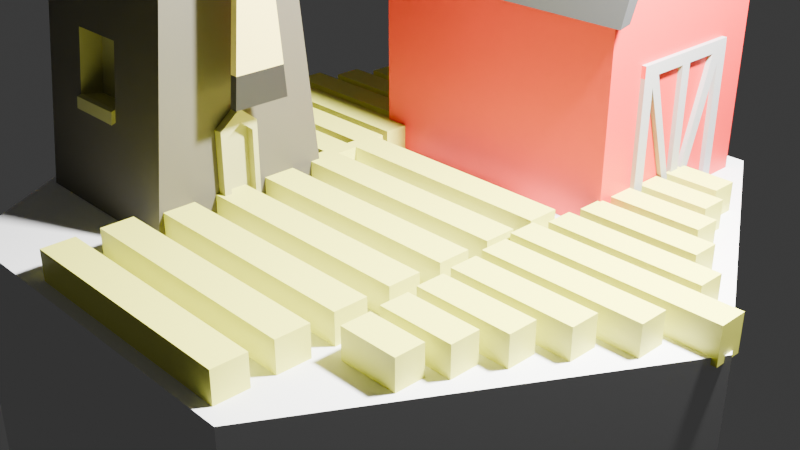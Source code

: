# Source: farm.blend  (saved by Blender 4.0.36; exported with 4.5.12 LTS)
import bpy
from mathutils import Matrix  # noqa: F401  (used for matrix-valued properties, if any)

bpy.ops.wm.read_factory_settings(use_empty=True)
scene = bpy.context.scene
scene.name = 'Scene'

# ---- collections
col_collection = bpy.data.collections.new('Collection'); scene.collection.children.link(col_collection)
col_weeds = bpy.data.collections.new('weeds'); scene.collection.children.link(col_weeds)

# ---- materials (node trees are filled in below, after node groups)
mat_material = bpy.data.materials.new('Material')
mat_material.alpha_threshold = 0.0
mat_material.use_transparent_shadow = False
mat_material.roughness = 0.5
mat_material.line_color = (0.0, 0.0, 0.0, 1.0)
mat_material_010 = bpy.data.materials.new('Material.010')
mat_material_010.use_transparent_shadow = False
mat_material_007 = bpy.data.materials.new('Material.007')
mat_material_007.use_transparent_shadow = False
mat_material_009 = bpy.data.materials.new('Material.009')
mat_material_009.use_transparent_shadow = False
mat_material_008 = bpy.data.materials.new('Material.008')
mat_material_008.use_transparent_shadow = False
mat_material_004 = bpy.data.materials.new('Material.004')
mat_material_004.use_transparent_shadow = False
mat_material_005 = bpy.data.materials.new('Material.005')
mat_material_005.use_transparent_shadow = False
mat_material_006 = bpy.data.materials.new('Material.006')
mat_material_006.use_transparent_shadow = False
mat_material_001 = bpy.data.materials.new('Material.001')
mat_material_001.use_transparent_shadow = False

# ---- material node trees
mat_material.use_nodes = True; mat_material.node_tree.nodes.clear()
_N = mat_material.node_tree.nodes; _L = mat_material.node_tree.links
n0 = _N.new('ShaderNodeOutputMaterial'); n0.name = 'Material Output'; n0.location = (300, 300)
n1 = _N.new('ShaderNodeBsdfPrincipled'); n1.name = 'Principled BSDF'; n1.location = (10, 300)
n1.inputs[0].default_value = (0.1106, 0.1019, 0.07364, 1.0)
n1.inputs[3].default_value = 1.45
_L.new(n1.outputs[0], n0.inputs[0])
n0.is_active_output = True
mat_material_010.use_nodes = True; mat_material_010.node_tree.nodes.clear()
_N = mat_material_010.node_tree.nodes; _L = mat_material_010.node_tree.links
n0 = _N.new('ShaderNodeBsdfPrincipled'); n0.name = 'Principled BSDF'; n0.location = (10, 300)
n0.inputs[0].default_value = (0.4562, 0.4443, 0.1675, 1.0)
n0.inputs[3].default_value = 1.45
n1 = _N.new('ShaderNodeOutputMaterial'); n1.name = 'Material Output'; n1.location = (300, 300)
_L.new(n0.outputs[0], n1.inputs[0])
n1.is_active_output = True
mat_material_007.use_nodes = True; mat_material_007.node_tree.nodes.clear()
_N = mat_material_007.node_tree.nodes; _L = mat_material_007.node_tree.links
n0 = _N.new('ShaderNodeBsdfPrincipled'); n0.name = 'Principled BSDF'; n0.location = (10, 300)
n0.inputs[0].default_value = (0.8001, 0.6956, 0.2458, 1.0)
n0.inputs[3].default_value = 1.45
n1 = _N.new('ShaderNodeOutputMaterial'); n1.name = 'Material Output'; n1.location = (300, 300)
_L.new(n0.outputs[0], n1.inputs[0])
n1.is_active_output = True
mat_material_009.use_nodes = True; mat_material_009.node_tree.nodes.clear()
_N = mat_material_009.node_tree.nodes; _L = mat_material_009.node_tree.links
n0 = _N.new('ShaderNodeBsdfPrincipled'); n0.name = 'Principled BSDF'; n0.location = (10, 300)
n0.inputs[0].default_value = (0.01843, 0.01843, 0.01843, 1.0)
n0.inputs[3].default_value = 1.45
n1 = _N.new('ShaderNodeOutputMaterial'); n1.name = 'Material Output'; n1.location = (300, 300)
_L.new(n0.outputs[0], n1.inputs[0])
n1.is_active_output = True
mat_material_008.use_nodes = True; mat_material_008.node_tree.nodes.clear()
_N = mat_material_008.node_tree.nodes; _L = mat_material_008.node_tree.links
n0 = _N.new('ShaderNodeBsdfPrincipled'); n0.name = 'Principled BSDF'; n0.location = (10, 300)
n0.inputs[0].default_value = (0.2606, 0.2498, 0.1721, 1.0)
n0.inputs[3].default_value = 1.45
n1 = _N.new('ShaderNodeOutputMaterial'); n1.name = 'Material Output'; n1.location = (300, 300)
_L.new(n0.outputs[0], n1.inputs[0])
n1.is_active_output = True
mat_material_004.use_nodes = True; mat_material_004.node_tree.nodes.clear()
_N = mat_material_004.node_tree.nodes; _L = mat_material_004.node_tree.links
n0 = _N.new('ShaderNodeBsdfPrincipled'); n0.name = 'Principled BSDF'; n0.location = (10, 300)
n0.inputs[0].default_value = (0.8002, 0.03597, 0.0347, 1.0)
n0.inputs[3].default_value = 1.45
n1 = _N.new('ShaderNodeOutputMaterial'); n1.name = 'Material Output'; n1.location = (300, 300)
_L.new(n0.outputs[0], n1.inputs[0])
n1.is_active_output = True
mat_material_005.use_nodes = True; mat_material_005.node_tree.nodes.clear()
_N = mat_material_005.node_tree.nodes; _L = mat_material_005.node_tree.links
n0 = _N.new('ShaderNodeBsdfPrincipled'); n0.name = 'Principled BSDF'; n0.location = (10, 300)
n0.inputs[0].default_value = (0.4, 0.4, 0.4, 1.0)
n0.inputs[3].default_value = 1.45
n1 = _N.new('ShaderNodeOutputMaterial'); n1.name = 'Material Output'; n1.location = (300, 300)
_L.new(n0.outputs[0], n1.inputs[0])
n1.is_active_output = True
mat_material_006.use_nodes = True; mat_material_006.node_tree.nodes.clear()
_N = mat_material_006.node_tree.nodes; _L = mat_material_006.node_tree.links
n0 = _N.new('ShaderNodeBsdfPrincipled'); n0.name = 'Principled BSDF'; n0.location = (10, 300)
n0.inputs[0].default_value = (0.06192, 0.06192, 0.06192, 1.0)
n0.inputs[3].default_value = 1.45
n1 = _N.new('ShaderNodeOutputMaterial'); n1.name = 'Material Output'; n1.location = (300, 300)
_L.new(n0.outputs[0], n1.inputs[0])
n1.is_active_output = True
mat_material_001.use_nodes = True; mat_material_001.node_tree.nodes.clear()
_N = mat_material_001.node_tree.nodes; _L = mat_material_001.node_tree.links
n0 = _N.new('ShaderNodeBsdfPrincipled'); n0.name = 'Principled BSDF'; n0.location = (10, 300)
n0.inputs[0].default_value = (0.7914, 0.7991, 0.1329, 1.0)
n0.inputs[3].default_value = 1.45
n1 = _N.new('ShaderNodeOutputMaterial'); n1.name = 'Material Output'; n1.location = (300, 300)
_L.new(n0.outputs[0], n1.inputs[0])
n1.is_active_output = True

# ---- world
world_world = bpy.data.worlds.new('World'); scene.world = world_world
world_world.use_nodes = True; world_world.node_tree.nodes.clear()
_N = world_world.node_tree.nodes; _L = world_world.node_tree.links
n0 = _N.new('ShaderNodeOutputWorld'); n0.name = 'World Output'; n0.location = (300, 300)
n1 = _N.new('ShaderNodeBackground'); n1.name = 'Background'; n1.location = (10, 300)
n1.inputs[0].default_value = (0.05088, 0.05088, 0.05088, 1.0)
_L.new(n1.outputs[0], n0.inputs[0])
n0.is_active_output = True
world_world.color = (0.05088, 0.05088, 0.05088)
world_world.use_sun_shadow = False
world_world.sun_shadow_jitter_overblur = 0.0

# ---- cameras
cam_camera = bpy.data.cameras.new('Camera')
cam_camera.clip_end = 100.0
cam_camera.ortho_scale = 7.314

# ---- lights
light_light = bpy.data.lights.new('Light', 'POINT')
light_light.transmission_factor = 0.0
light_light.use_soft_falloff = False
light_light.energy = 1000.0
light_light.shadow_soft_size = 0.1
light_light.shadow_maximum_resolution = 0.006
light_light.use_absolute_resolution = True

# ---- meshes
me_cube = bpy.data.meshes.new('Cube')
me_cube.from_pydata([(1.0, 0.7098, 1.742), (1.0, 1.0, -0.9888), (1.0, -0.7098, 1.742), (1.0, -1.0, -0.9888), (-1.0, 0.7098, 1.742), (-1.0, 1.0, -0.9888), (-1.0, -0.7098, 1.742), (-1.0, -1.0, -0.9888), (1.0, -0.9605, 1.742), (-1.0, -0.9605, 1.742), (1.0, 0.9605, 1.742), (-1.0, 0.9605, 1.742), (1.0, 0.0, 2.86), (-1.0, 0.0, 2.86), (-1.0, 0.3682, 1.013), (-1.0, -0.246, 1.013), (-1.0, -0.246, 0.2757), (-1.0, 0.3703, 0.2757), (-1.0, 0.3703, 1.0), (-1.0, 0.3703, 1.018), (-0.8894, 0.3703, 1.018), (-0.8894, -0.246, 1.013), (-0.8894, -0.246, 0.2757), (-0.8894, 0.3703, 0.2757), (-1.061, 0.3703, 0.2757), (-1.061, -0.246, 0.2757), (-1.0, 1.0, -0.9888), (-1.0, -1.0, -0.9888), (-1.0, -0.7098, 1.742), (-1.0, -0.246, 1.013), (-1.0, -0.246, 0.2757), (-1.0, 0.3703, 0.2757), (-1.0, -0.246, 0.1044), (-1.0, 0.3586, 0.1047), (-1.061, -0.246, 0.1044), (-1.061, 0.3586, 0.1047), (-0.4023, -0.8068, 0.829), (0.2435, -0.8068, 0.829), (0.2435, -0.8769, 0.17), (-0.4023, -0.8776, 0.1631), (-0.4064, -0.8784, 0.1551), (0.2435, -0.8904, 0.04285), (-0.4064, -0.8904, 0.04285), (0.4653, 0.8229, 0.6781), (-0.2921, 0.8229, 0.6781), (-0.2921, 0.905, -0.0944), (0.4653, 0.905, -0.0944), (-0.2921, 0.9171, -0.2092), (0.4635, 0.9171, -0.2092), (1.0, -0.2828, -0.9888), (1.0, 0.1382, -0.9888), (1.0, -0.2828, 0.021), (1.0, -0.05422, 0.2012), (1.0, 0.1382, 0.04949), (1.0, -0.2069, -0.9888), (1.0, 0.08142, -0.9888), (1.0, -0.2069, -0.05804), (1.0, -0.05241, 0.06375), (1.0, 0.08142, -0.04175), (1.095, 0.08142, -0.9888), (1.095, 0.1382, -0.9888), (1.095, -0.2828, -0.9888), (1.095, -0.2828, 0.021), (1.095, -0.05422, 0.2012), (1.095, 0.1382, 0.04949), (1.095, -0.2069, -0.9888), (1.095, -0.2069, -0.05804), (1.095, -0.05241, 0.06375), (1.095, 0.08142, -0.04175), (-0.4023, -0.5698, 0.7821), (0.2435, -0.5698, 0.7821), (0.2435, -0.6399, 0.1231), (-0.4023, -0.6406, 0.1161), (-0.4023, -0.921, 0.1478), (0.2435, -0.9203, 0.1547), (-0.4064, -0.9218, 0.1398), (0.2435, -0.9338, 0.02753), (-0.4064, -0.9338, 0.02753), (0.4653, 0.7322, 0.6601), (-0.2921, 0.7322, 0.6601), (-0.2921, 0.8143, -0.1124), (0.4653, 0.8143, -0.1124), (-0.2921, 0.9461, -0.08626), (0.4653, 0.9461, -0.08626), (-0.2921, 0.9583, -0.201), (0.4635, 0.9583, -0.201)], [], [(0, 4, 11, 10), (3, 2, 37, 38, 41, 42, 40, 7), (6, 15, 29, 28), (5, 1, 50, 55, 54, 49, 3, 7), (1, 0, 2, 3, 49, 51, 52, 53, 50), (5, 4, 44, 45, 47, 48, 46, 1), (11, 9, 13), (6, 2, 8, 9), (4, 6, 9, 11), (2, 0, 10, 8), (9, 8, 12, 13), (10, 11, 13, 12), (8, 10, 12), (21, 20, 23, 22), (5, 17, 19, 15, 6, 4), (17, 16, 22, 23), (15, 19, 20, 21), (19, 17, 23, 20), (16, 15, 21, 22), (27, 28, 29, 30, 32, 33, 31, 26), (5, 7, 27, 26), (33, 32, 34, 35), (16, 17, 31, 30), (7, 6, 28, 27), (17, 5, 26, 31), (15, 16, 30, 29), (24, 35, 34, 25), (30, 31, 24, 25), (31, 33, 35, 24), (32, 30, 25, 34), (60, 64, 63, 62, 61, 65, 66, 67, 68, 59), (7, 40, 39, 36, 37, 2, 6), (36, 39, 72, 69), (39, 40, 75, 73), (1, 46, 43, 44, 4, 0), (43, 46, 81, 78), (48, 47, 84, 85), (50, 53, 64, 60), (55, 58, 57, 56, 54), (51, 49, 61, 62), (56, 57, 67, 66), (49, 54, 65, 61), (52, 51, 62, 63), (57, 58, 68, 67), (53, 52, 63, 64), (58, 55, 59, 68), (55, 50, 60, 59), (54, 56, 66, 65), (69, 72, 71, 70), (37, 36, 69, 70), (39, 38, 71, 72), (38, 37, 70, 71), (75, 77, 76, 74, 73), (40, 42, 77, 75), (41, 38, 74, 76), (38, 39, 73, 74), (42, 41, 76, 77), (78, 81, 80, 79), (45, 44, 79, 80), (46, 45, 80, 81), (44, 43, 78, 79), (83, 85, 84, 82), (46, 48, 85, 83), (47, 45, 82, 84), (45, 46, 83, 82)])
me_cube.polygons.foreach_set('material_index', [0, 0, 0, 0, 0, 0, 1, 0, 0, 0, 1, 1, 1, 1, 0, 1, 1, 1, 1, 0, 0, 1, 1, 0, 0, 0, 1, 1, 1, 1, 1, 0, 1, 1, 0, 0, 1, 1, 1, 1, 1, 1, 1, 1, 1, 1, 1, 0, 1, 1, 1, 1, 1, 0, 1, 1, 1, 1, 1, 1, 1, 1, 1, 1, 1])
_uv = me_cube.uv_layers.new(name='UVMap')
_uv.uv.foreach_set('vector', [0.625, 0.5, 0.625, 0.25, 0.625, 0.25, 0.625, 0.5, 0.375, 0.75, 0.625, 0.75, 0.5414, 0.8446, 0.4811, 0.8446, 0.4694, 0.8446, 0.4694, 0.9258, 0.4797, 0.9258, 0.375, 1.0, 0.625, 0.0, 0.5583, 0.08514, 0.5583, 0.08514, 0.625, 0.0, 0.125, 0.5, 0.375, 0.5, 0.375, 0.6077, 0.375, 0.6148, 0.375, 0.6509, 0.375, 0.6604, 0.375, 0.75, 0.125, 0.75, 0.375, 0.5, 0.625, 0.5, 0.625, 0.75, 0.375, 0.75, 0.375, 0.6604, 0.4674, 0.6644, 0.4839, 0.6328, 0.4701, 0.6057, 0.375, 0.6077, 0.375, 0.25, 0.625, 0.25, 0.5276, 0.3385, 0.4569, 0.3385, 0.4464, 0.3385, 0.4464, 0.4329, 0.4569, 0.4332, 0.375, 0.5, 0.625, 0.25, 0.625, 0.0, 0.625, 0.25, 0.625, 1.0, 0.625, 0.75, 0.625, 0.75, 0.625, 1.0, 0.625, 0.25, 0.625, 0.0, 0.625, 0.0, 0.625, 0.25, 0.625, 0.75, 0.625, 0.5, 0.625, 0.5, 0.625, 0.75, 0.625, 1.0, 0.625, 0.75, 0.625, 0.75, 0.625, 1.0, 0.625, 0.5, 0.625, 0.25, 0.625, 0.25, 0.625, 0.5, 0.625, 0.75, 0.625, 0.5, 0.625, 0.75, 0.5583, 0.08514, 0.5587, 0.1835, 0.4908, 0.1785, 0.4908, 0.08942, 0.375, 0.25, 0.4908, 0.1785, 0.5587, 0.1835, 0.5583, 0.08514, 0.625, 0.0, 0.625, 0.25, 0.4908, 0.1785, 0.4908, 0.08942, 0.4908, 0.08942, 0.4908, 0.1785, 0.5583, 0.08514, 0.5587, 0.1835, 0.5587, 0.1835, 0.5583, 0.08514, 0.5587, 0.1835, 0.4908, 0.1785, 0.4908, 0.1785, 0.5587, 0.1835, 0.4908, 0.08942, 0.5583, 0.08514, 0.5583, 0.08514, 0.4908, 0.08942, 0.375, 0.0, 0.625, 0.0, 0.5583, 0.08514, 0.4908, 0.08942, 0.4751, 0.08916, 0.4751, 0.1752, 0.4908, 0.1785, 0.375, 0.25, 0.125, 0.5, 0.125, 0.75, 0.125, 0.75, 0.125, 0.5, 0.4751, 0.1752, 0.4751, 0.08916, 0.4751, 0.08916, 0.4751, 0.1752, 0.4908, 0.08942, 0.4908, 0.1785, 0.4908, 0.1785, 0.4908, 0.08942, 0.375, 1.0, 0.625, 1.0, 0.625, 1.0, 0.375, 1.0, 0.4908, 0.1785, 0.375, 0.25, 0.375, 0.25, 0.4908, 0.1785, 0.5583, 0.08514, 0.4908, 0.08942, 0.4908, 0.08942, 0.5583, 0.08514, 0.4908, 0.1785, 0.4751, 0.1752, 0.4751, 0.08916, 0.4908, 0.08942, 0.4908, 0.08942, 0.4908, 0.1785, 0.4908, 0.1785, 0.4908, 0.08942, 0.4908, 0.1785, 0.4751, 0.1752, 0.4751, 0.1752, 0.4908, 0.1785, 0.4751, 0.08916, 0.4908, 0.08942, 0.4908, 0.08942, 0.4751, 0.08916, 0.375, 0.6077, 0.4701, 0.6057, 0.4839, 0.6328, 0.4674, 0.6644, 0.375, 0.6604, 0.375, 0.6509, 0.4602, 0.6536, 0.4714, 0.6323, 0.4617, 0.6137, 0.375, 0.6148, 0.375, 1.0, 0.4797, 0.9258, 0.4805, 0.9253, 0.5414, 0.9253, 0.5414, 0.8446, 0.625, 0.75, 0.625, 1.0, 0.5414, 0.9253, 0.4805, 0.9253, 0.4805, 0.9253, 0.5414, 0.9253, 0.4805, 0.9253, 0.4797, 0.9258, 0.4797, 0.9258, 0.4805, 0.9253, 0.375, 0.5, 0.4569, 0.4332, 0.5276, 0.4332, 0.5276, 0.3385, 0.625, 0.25, 0.625, 0.5, 0.5276, 0.4332, 0.4569, 0.4332, 0.4569, 0.4332, 0.5276, 0.4332, 0.4464, 0.4329, 0.4464, 0.3385, 0.4464, 0.3385, 0.4464, 0.4329, 0.375, 0.6077, 0.4701, 0.6057, 0.4701, 0.6057, 0.375, 0.6077, 0.375, 0.6148, 0.4617, 0.6137, 0.4714, 0.6323, 0.4602, 0.6536, 0.375, 0.6509, 0.4674, 0.6644, 0.375, 0.6604, 0.375, 0.6604, 0.4674, 0.6644, 0.4602, 0.6536, 0.4714, 0.6323, 0.4714, 0.6323, 0.4602, 0.6536, 0.375, 0.6604, 0.375, 0.6509, 0.375, 0.6509, 0.375, 0.6604, 0.4839, 0.6328, 0.4674, 0.6644, 0.4674, 0.6644, 0.4839, 0.6328, 0.4714, 0.6323, 0.4617, 0.6137, 0.4617, 0.6137, 0.4714, 0.6323, 0.4701, 0.6057, 0.4839, 0.6328, 0.4839, 0.6328, 0.4701, 0.6057, 0.4617, 0.6137, 0.375, 0.6148, 0.375, 0.6148, 0.4617, 0.6137, 0.375, 0.6148, 0.375, 0.6077, 0.375, 0.6077, 0.375, 0.6148, 0.375, 0.6509, 0.4602, 0.6536, 0.4602, 0.6536, 0.375, 0.6509, 0.5414, 0.9253, 0.4805, 0.9253, 0.4811, 0.8446, 0.5414, 0.8446, 0.5414, 0.8446, 0.5414, 0.9253, 0.5414, 0.9253, 0.5414, 0.8446, 0.4805, 0.9253, 0.4811, 0.8446, 0.4811, 0.8446, 0.4805, 0.9253, 0.4811, 0.8446, 0.5414, 0.8446, 0.5414, 0.8446, 0.4811, 0.8446, 0.4797, 0.9258, 0.4694, 0.9258, 0.4694, 0.8446, 0.4811, 0.8446, 0.4805, 0.9253, 0.4797, 0.9258, 0.4694, 0.9258, 0.4694, 0.9258, 0.4797, 0.9258, 0.4694, 0.8446, 0.4811, 0.8446, 0.4811, 0.8446, 0.4694, 0.8446, 0.4811, 0.8446, 0.4805, 0.9253, 0.4805, 0.9253, 0.4811, 0.8446, 0.4694, 0.9258, 0.4694, 0.8446, 0.4694, 0.8446, 0.4694, 0.9258, 0.5276, 0.4332, 0.4569, 0.4332, 0.4569, 0.3385, 0.5276, 0.3385, 0.4569, 0.3385, 0.5276, 0.3385, 0.5276, 0.3385, 0.4569, 0.3385, 0.4569, 0.4332, 0.4569, 0.3385, 0.4569, 0.3385, 0.4569, 0.4332, 0.5276, 0.3385, 0.5276, 0.4332, 0.5276, 0.4332, 0.5276, 0.3385, 0.4569, 0.4332, 0.4464, 0.4329, 0.4464, 0.3385, 0.4569, 0.3385, 0.4569, 0.4332, 0.4464, 0.4329, 0.4464, 0.4329, 0.4569, 0.4332, 0.4464, 0.3385, 0.4569, 0.3385, 0.4569, 0.3385, 0.4464, 0.3385, 0.4569, 0.3385, 0.4569, 0.4332, 0.4569, 0.4332, 0.4569, 0.3385])
me_cube.materials.append(mat_material)
me_cube.materials.append(mat_material_010)
me_cube.use_mirror_vertex_groups = False
me_cube.update()
me_cube_001 = bpy.data.meshes.new('Cube.001')
me_cube_001.from_pydata([(1.163, -0.1748, -1.0), (1.163, -0.3501, 1.0), (1.163, 0.1748, -1.0), (1.163, 0.3501, 1.0), (1.263, -0.1748, -1.0), (1.263, -0.3501, 1.0), (1.263, 0.1748, -1.0), (1.263, 0.3501, 1.0), (1.163, -0.3166, 0.618), (1.163, 0.3166, 0.618), (1.263, 0.3166, 0.618), (1.263, -0.3166, 0.618)], [], [(8, 1, 3, 9), (9, 3, 7, 10), (10, 7, 5, 11), (11, 5, 1, 8), (2, 6, 4, 0), (7, 3, 1, 5), (4, 11, 8, 0), (6, 10, 11, 4), (2, 9, 10, 6), (0, 8, 9, 2)])
me_cube_001.polygons.foreach_set('material_index', [1, 1, 1, 1, 0, 1, 0, 0, 0, 0])
_uv = me_cube_001.uv_layers.new(name='UVMap')
_uv.uv.foreach_set('vector', [0.5772, 0.0, 0.625, 0.0, 0.625, 0.25, 0.5772, 0.25, 0.5772, 0.25, 0.625, 0.25, 0.625, 0.5, 0.5772, 0.5, 0.5772, 0.5, 0.625, 0.5, 0.625, 0.75, 0.5772, 0.75, 0.5772, 0.75, 0.625, 0.75, 0.625, 1.0, 0.5772, 1.0, 0.125, 0.5, 0.375, 0.5, 0.375, 0.75, 0.125, 0.75, 0.625, 0.5, 0.875, 0.5, 0.875, 0.75, 0.625, 0.75, 0.375, 0.75, 0.5772, 0.75, 0.5772, 1.0, 0.375, 1.0, 0.375, 0.5, 0.5772, 0.5, 0.5772, 0.75, 0.375, 0.75, 0.375, 0.25, 0.5772, 0.25, 0.5772, 0.5, 0.375, 0.5, 0.375, 0.0, 0.5772, 0.0, 0.5772, 0.25, 0.375, 0.25])
me_cube_001.materials.append(mat_material_007)
me_cube_001.materials.append(mat_material_009)
me_cube_001.update()
me_cylinder = bpy.data.meshes.new('Cylinder')
me_cylinder.from_pydata([(0.0, 1.0, -1.0), (0.0, 1.0, 1.0), (0.866, 0.5, -1.0), (0.866, 0.5, 1.0), (0.866, -0.5, -1.0), (0.866, -0.5, 1.0), (0.0, -1.0, -1.0), (0.0, -1.0, 1.0), (-0.866, -0.5, -1.0), (-0.866, -0.5, 1.0), (-0.866, 0.5, -1.0), (-0.866, 0.5, 1.0)], [], [(0, 1, 3, 2), (2, 3, 5, 4), (4, 5, 7, 6), (6, 7, 9, 8), (3, 1, 11, 9, 7, 5), (8, 9, 11, 10), (10, 11, 1, 0), (0, 2, 4, 6, 8, 10)])
_uv = me_cylinder.uv_layers.new(name='UVMap')
_uv.uv.foreach_set('vector', [1.0, 0.5, 1.0, 1.0, 0.8333, 1.0, 0.8333, 0.5, 0.8333, 0.5, 0.8333, 1.0, 0.6667, 1.0, 0.6667, 0.5, 0.6667, 0.5, 0.6667, 1.0, 0.5, 1.0, 0.5, 0.5, 0.5, 0.5, 0.5, 1.0, 0.3333, 1.0, 0.3333, 0.5, 0.4578, 0.37, 0.25, 0.49, 0.04215, 0.37, 0.04215, 0.13, 0.25, 0.01, 0.4578, 0.13, 0.3333, 0.5, 0.3333, 1.0, 0.1667, 1.0, 0.1667, 0.5, 0.1667, 0.5, 0.1667, 1.0, -8.941e-08, 1.0, -8.941e-08, 0.5, 0.75, 0.49, 0.9578, 0.37, 0.9578, 0.13, 0.75, 0.01, 0.5422, 0.13, 0.5422, 0.37])
me_cylinder.materials.append(mat_material_008)
me_cylinder.update()
me_cube_004 = bpy.data.meshes.new('Cube.004')
me_cube_004.from_pydata([(-1.0, -0.7625, -1.0), (-1.0, -0.7625, 0.412), (-1.0, 0.7625, -1.0), (-1.0, 0.7625, 0.412), (1.0, -0.7625, -1.0), (1.0, -0.7625, 0.412), (1.0, 0.7625, -1.0), (1.0, 0.7625, 0.412), (-1.0, -0.6225, 0.7307), (-1.0, 0.6225, 0.7307), (1.0, 0.6225, 0.7307), (1.0, -0.6225, 0.7307), (-1.0, -0.3136, 0.9973), (-1.0, 0.3136, 0.9973), (1.0, 0.3136, 0.9973), (1.0, -0.3136, 0.9973), (-1.0, 0.0, 1.115), (1.0, 0.0, 1.115), (-1.0, 0.8541, 0.3934), (1.0, 0.8541, 0.3934), (-1.0, 0.7141, 0.7709), (1.0, 0.7141, 0.7709), (-1.0, 0.6879, 0.8064), (1.0, 0.6879, 0.8064), (-1.0, 0.379, 1.073), (1.0, 0.379, 1.073), (-1.0, 0.3489, 1.091), (1.0, 0.3489, 1.091), (1.0, 0.03521, 1.209), (-1.0, 0.03521, 1.209), (1.0, -0.3489, 1.091), (-1.0, -0.3489, 1.091), (-1.0, -0.03521, 1.209), (1.0, -0.03521, 1.209), (1.0, -0.6879, 0.8064), (-1.0, -0.6879, 0.8064), (1.0, -0.379, 1.073), (-1.0, -0.379, 1.073), (1.0, -0.7625, 0.412), (-1.0, -0.7625, 0.412), (1.0, -0.6225, 0.7307), (-1.0, -0.6225, 0.7307), (1.0, -0.8541, 0.3934), (-1.0, -0.8541, 0.3934), (1.0, -0.7141, 0.7709), (-1.0, -0.7141, 0.7709), (-1.1, 0.7625, 0.412), (-1.1, 0.6225, 0.7307), (-1.1, -0.6225, 0.7307), (-1.1, -0.3136, 0.9973), (-1.1, 0.3136, 0.9973), (-1.1, 0.0, 1.115), (-1.1, 0.8541, 0.3934), (-1.1, 0.7141, 0.7709), (-1.1, 0.379, 1.073), (-1.1, 0.6879, 0.8064), (-1.1, 0.03521, 1.209), (-1.1, 0.3489, 1.091), (-1.1, -0.3489, 1.091), (-1.1, -0.03521, 1.209), (-1.1, -0.6879, 0.8064), (-1.1, -0.379, 1.073), (-1.1, -0.7625, 0.412), (-1.1, -0.6225, 0.7307), (-1.1, -0.8541, 0.3934), (-1.1, -0.7141, 0.7709), (1.0, 0.6225, 0.7307), (1.0, 0.7625, 0.412), (1.0, -0.3136, 0.9973), (-1.0, -0.3136, 0.9973), (1.0, 0.3136, 0.9973), (1.0, -0.6225, 0.7307), (1.0, 0.0, 1.115), (1.0, 0.7141, 0.7709), (1.0, 0.8541, 0.3934), (1.0, 0.6879, 0.8064), (1.0, 0.379, 1.073), (1.0, 0.03521, 1.209), (1.0, 0.3489, 1.091), (1.0, -0.3489, 1.091), (-1.0, -0.3489, 1.091), (1.0, -0.03521, 1.209), (1.0, -0.379, 1.073), (1.0, -0.6879, 0.8064), (1.0, -0.6225, 0.7307), (1.0, -0.7625, 0.412), (1.0, -0.7141, 0.7709), (1.0, -0.8541, 0.3934), (1.1, 0.6225, 0.7307), (1.1, 0.7625, 0.412), (1.1, 0.3136, 0.9973), (1.1, -0.3136, 0.9973), (1.1, -0.6225, 0.7307), (1.1, 0.0, 1.115), (1.1, 0.7141, 0.7709), (1.1, 0.8541, 0.3934), (1.1, 0.6879, 0.8064), (1.1, 0.379, 1.073), (1.1, 0.03521, 1.209), (1.1, 0.3489, 1.091), (1.1, -0.3489, 1.091), (1.1, -0.03521, 1.209), (1.1, -0.379, 1.073), (1.1, -0.6879, 0.8064), (1.1, -0.6225, 0.7307), (1.1, -0.7625, 0.412), (1.1, -0.7141, 0.7709), (1.1, -0.8541, 0.3934), (-1.0, 0.4703, 0.06491), (-1.0, -0.4481, 0.06491), (-1.0, -0.4481, -0.01998), (-1.0, 0.4743, -0.01998), (-1.0, -0.4481, -1.0), (-1.0, -0.3555, -1.0), (-1.0, 0.4743, -1.0), (-1.0, 0.3893, -1.0), (-1.0, 0.04971, -1.0), (-1.0, 0.04971, -0.01998), (-1.0, -0.03132, -1.0), (-1.0, -0.03132, -0.01998), (-1.0, -0.03132, -0.9327), (-1.0, -0.3014, -0.01998), (-1.0, -0.06991, -1.0), (-1.0, -0.3555, -0.09716), (-1.0, 0.3893, -0.0933), (-1.0, 0.09602, -1.0), (-1.0, 0.04971, -0.898), (-1.0, 0.3198, -0.01998), (-1.035, 0.4703, 0.06491), (-1.035, -0.4481, 0.06491), (-1.035, -0.4481, -0.01998), (-1.035, 0.3893, -0.01998), (-1.035, 0.4743, -0.01998), (-1.035, -0.3555, -1.0), (-1.035, -0.4481, -1.0), (-1.035, -0.3555, -0.01998), (-1.035, -0.3555, -0.09716), (-1.035, 0.4743, -1.0), (-1.035, 0.3893, -1.0), (-1.035, 0.3198, -0.01998), (-1.035, 0.3893, -0.0933), (-1.035, 0.09602, -1.0), (-1.035, 0.04971, -1.0), (-1.035, -0.03132, -0.01998), (-1.035, 0.04971, -0.01998), (-1.035, 0.04971, -0.898), (-1.035, -0.03132, -1.0), (-1.035, -0.3014, -0.01998), (-1.035, -0.03132, -0.9327), (-1.035, -0.06991, -1.0)], [(11, 44), (34, 40)], [(0, 1, 109, 110, 112), (2, 3, 7, 6), (6, 7, 5, 4), (4, 5, 1, 0), (2, 6, 4, 0, 112, 113, 122, 118, 116, 125, 115, 114), (33, 30, 79, 81), (11, 10, 14, 15), (5, 7, 10, 11), (3, 1, 8, 9), (8, 1, 39, 41), (13, 12, 16), (9, 8, 12, 13), (8, 11, 34, 35), (10, 9, 22, 23), (31, 37, 61, 58), (15, 17, 72, 68), (15, 14, 17), (19, 18, 20, 21), (9, 10, 21, 20), (7, 3, 18, 19), (24, 22, 55, 54), (23, 22, 24, 25), (19, 21, 73, 74), (39, 43, 64, 62), (13, 14, 25, 24), (27, 26, 29, 28), (16, 17, 28, 29), (14, 13, 26, 27), (31, 32, 59, 58), (31, 30, 33, 32), (17, 16, 32, 33), (23, 25, 76, 75), (27, 28, 77, 78), (35, 34, 36, 37), (16, 12, 49, 51), (42, 38, 85, 87), (15, 12, 37, 36), (40, 41, 45, 44), (11, 8, 41, 40), (1, 5, 38, 39), (5, 11, 40, 38), (43, 42, 44, 45), (15, 36, 82, 68), (39, 38, 42, 43), (20, 18, 52, 53), (9, 13, 50, 47), (22, 20, 21, 23), (32, 29, 56, 59), (26, 24, 25, 27), (8, 41, 63, 48), (29, 28, 33, 32), (30, 36, 37, 31), (12, 8, 48, 49), (35, 34, 44, 45), (18, 3, 46, 52), (30, 31, 80, 79), (33, 28, 77, 81), (40, 11, 71, 84), (27, 25, 76, 78), (51, 49, 58, 59), (46, 47, 53, 52), (47, 50, 54, 55), (50, 51, 56, 57), (49, 48, 60, 61), (63, 62, 64, 65), (47, 55, 53), (57, 50, 54), (56, 51, 59), (61, 49, 58), (65, 60, 48, 63), (22, 20, 53, 55), (29, 26, 57, 56), (3, 9, 47, 46), (35, 37, 61, 60), (45, 35, 60, 65), (41, 39, 62, 63), (24, 26, 57, 54), (13, 16, 51, 50), (43, 45, 65, 64), (87, 85, 105, 107), (78, 77, 98, 99), (68, 72, 93, 91), (71, 68, 91, 92), (69, 68, 79, 80), (86, 87, 107, 106), (70, 66, 88, 90), (84, 71, 92, 104), (75, 76, 97, 96), (83, 86, 106, 103), (81, 79, 100, 101), (7, 19, 74, 67), (36, 34, 83, 82), (17, 14, 70, 72), (34, 44, 86, 83), (12, 15, 68, 69), (38, 40, 84, 85), (23, 21, 73, 75), (44, 42, 87, 86), (14, 10, 66, 70), (31, 12, 69, 80), (10, 7, 67, 66), (11, 15, 68, 71), (79, 82, 102, 100), (88, 89, 95, 94), (93, 90, 99, 98), (90, 88, 96, 97), (91, 93, 101, 100), (92, 91, 102, 103), (105, 104, 106, 107), (88, 96, 94), (90, 99, 97), (98, 93, 101), (103, 106, 104, 92), (102, 91, 100), (72, 70, 90, 93), (82, 83, 103, 102), (75, 73, 94, 96), (74, 73, 94, 95), (78, 76, 97, 99), (67, 74, 95, 89), (66, 67, 89, 88), (81, 77, 98, 101), (85, 84, 104, 105), (128, 132, 131, 139, 144, 143, 147, 135, 130, 129), (3, 111, 108, 109, 1), (108, 111, 132, 128), (118, 122, 149, 146), (113, 123, 122), (114, 111, 3, 2), (123, 113, 133, 136), (127, 117, 144, 139), (121, 120, 148, 147), (120, 121, 119), (117, 126, 145, 144), (125, 124, 115), (127, 126, 117), (134, 130, 135, 136, 133), (138, 140, 131, 132, 137), (142, 145, 139, 131, 140, 141), (146, 148, 143, 144, 145, 142), (149, 136, 135, 147, 148, 146), (126, 127, 139, 145), (116, 118, 146, 142), (111, 114, 137, 132), (122, 123, 136, 149), (119, 121, 147, 143), (114, 115, 138, 137), (113, 112, 134, 133), (112, 110, 130, 134), (120, 119, 143, 148), (109, 108, 128, 129), (115, 124, 140, 138), (124, 125, 141, 140), (110, 109, 129, 130), (125, 116, 142, 141)])
me_cube_004.polygons.foreach_set('material_index', [0, 0, 0, 0, 0, 2, 0, 0, 0, 2, 0, 0, 2, 2, 2, 2, 0, 2, 2, 2, 2, 2, 2, 2, 2, 2, 2, 2, 2, 2, 2, 2, 2, 2, 2, 2, 2, 2, 2, 2, 2, 2, 2, 2, 2, 2, 2, 2, 2, 2, 2, 2, 2, 2, 2, 2, 2, 2, 2, 2, 2, 2, 2, 2, 2, 2, 2, 2, 2, 2, 2, 2, 2, 2, 2, 2, 2, 2, 2, 2, 2, 2, 2, 2, 2, 2, 2, 2, 2, 2, 2, 2, 2, 2, 2, 2, 2, 2, 2, 2, 2, 2, 2, 2, 2, 2, 2, 2, 2, 2, 2, 2, 2, 2, 2, 2, 2, 2, 2, 2, 2, 2, 2, 1, 0, 1, 0, 0, 0, 1, 0, 1, 0, 1, 0, 0, 1, 1, 1, 1, 1, 1, 0, 1, 1, 1, 0, 0, 1, 1, 1, 1, 0, 0, 0])
_uv = me_cube_004.uv_layers.new(name='UVMap')
_uv.uv.foreach_set('vector', [0.375, 0.0, 0.625, 0.0, 0.5236, 0.05154, 0.5085, 0.05154, 0.375, 0.05154, 0.375, 0.25, 0.625, 0.25, 0.625, 0.5, 0.375, 0.5, 0.375, 0.5, 0.625, 0.5, 0.625, 0.75, 0.375, 0.75, 0.375, 0.75, 0.625, 0.75, 0.625, 1.0, 0.375, 1.0, 0.125, 0.5, 0.375, 0.5, 0.375, 0.75, 0.125, 0.75, 0.125, 0.6985, 0.125, 0.6833, 0.125, 0.6365, 0.125, 0.6301, 0.125, 0.6169, 0.125, 0.6093, 0.125, 0.5612, 0.125, 0.5473, 0.625, 0.75, 0.625, 0.75, 0.625, 0.75, 0.625, 0.75, 0.625, 0.75, 0.625, 0.5, 0.625, 0.5, 0.625, 0.75, 0.625, 0.75, 0.625, 0.5, 0.625, 0.5, 0.625, 0.75, 0.625, 0.25, 0.625, 0.0, 0.625, 0.0, 0.625, 0.25, 0.625, 0.0, 0.625, 0.0, 0.625, 0.0, 0.625, 0.0, 0.625, 0.25, 0.625, 0.0, 0.625, 0.25, 0.625, 0.25, 0.625, 0.0, 0.625, 0.0, 0.625, 0.25, 0.625, 1.0, 0.625, 0.75, 0.625, 0.75, 0.625, 1.0, 0.625, 0.5, 0.625, 0.25, 0.625, 0.25, 0.625, 0.5, 0.625, 1.0, 0.625, 1.0, 0.625, 1.0, 0.625, 1.0, 0.625, 0.75, 0.625, 0.75, 0.625, 0.75, 0.625, 0.75, 0.625, 0.75, 0.625, 0.5, 0.625, 0.75, 0.625, 0.5, 0.625, 0.25, 0.625, 0.25, 0.625, 0.5, 0.625, 0.25, 0.625, 0.5, 0.625, 0.5, 0.625, 0.25, 0.625, 0.5, 0.625, 0.25, 0.625, 0.25, 0.625, 0.5, 0.625, 0.25, 0.625, 0.25, 0.625, 0.25, 0.625, 0.25, 0.625, 0.5, 0.625, 0.25, 0.625, 0.25, 0.625, 0.5, 0.625, 0.5, 0.625, 0.5, 0.625, 0.5, 0.625, 0.5, 0.625, 1.0, 0.625, 1.0, 0.625, 1.0, 0.625, 1.0, 0.625, 0.25, 0.625, 0.5, 0.625, 0.5, 0.625, 0.25, 0.625, 0.5, 0.625, 0.25, 0.625, 0.25, 0.625, 0.5, 0.625, 1.0, 0.625, 0.75, 0.625, 0.75, 0.625, 1.0, 0.625, 0.5, 0.625, 0.25, 0.625, 0.25, 0.625, 0.5, 0.625, 1.0, 0.625, 1.0, 0.625, 1.0, 0.625, 1.0, 0.625, 1.0, 0.625, 0.75, 0.625, 0.75, 0.625, 1.0, 0.625, 0.75, 0.625, 1.0, 0.625, 1.0, 0.625, 0.75, 0.625, 0.5, 0.625, 0.5, 0.625, 0.5, 0.625, 0.5, 0.625, 0.5, 0.625, 0.5, 0.625, 0.5, 0.625, 0.5, 0.625, 1.0, 0.625, 0.75, 0.625, 0.75, 0.625, 1.0, 0.625, 0.25, 0.625, 0.0, 0.625, 0.0, 0.625, 0.25, 0.625, 0.75, 0.625, 0.75, 0.625, 0.75, 0.625, 0.75, 0.625, 0.75, 0.625, 1.0, 0.625, 1.0, 0.625, 0.75, 0.625, 0.75, 0.625, 1.0, 0.625, 1.0, 0.625, 0.75, 0.625, 0.75, 0.625, 1.0, 0.625, 1.0, 0.625, 0.75, 0.625, 1.0, 0.625, 0.75, 0.625, 0.75, 0.625, 1.0, 0.625, 0.75, 0.625, 0.75, 0.625, 0.75, 0.625, 0.75, 0.625, 1.0, 0.625, 0.75, 0.625, 0.75, 0.625, 1.0, 0.625, 0.75, 0.625, 0.75, 0.625, 0.75, 0.625, 0.75, 0.625, 1.0, 0.625, 0.75, 0.625, 0.75, 0.625, 1.0, 0.625, 0.25, 0.625, 0.25, 0.625, 0.25, 0.625, 0.25, 0.625, 0.25, 0.625, 0.25, 0.625, 0.25, 0.625, 0.25, 0.625, 0.25, 0.625, 0.25, 0.625, 0.5, 0.625, 0.5, 0.625, 1.0, 0.625, 0.25, 0.625, 0.25, 0.625, 1.0, 0.625, 0.25, 0.625, 0.25, 0.625, 0.5, 0.625, 0.5, 0.625, 1.0, 0.625, 1.0, 0.625, 1.0, 0.625, 1.0, 0.625, 0.25, 0.625, 0.5, 0.625, 0.75, 0.625, 1.0, 0.625, 0.75, 0.625, 0.75, 0.625, 1.0, 0.625, 1.0, 0.625, 0.0, 0.625, 0.0, 0.625, 0.0, 0.625, 0.0, 0.625, 1.0, 0.625, 0.75, 0.625, 0.75, 0.625, 1.0, 0.625, 0.25, 0.625, 0.25, 0.625, 0.25, 0.625, 0.25, 0.625, 0.75, 0.625, 1.0, 0.625, 1.0, 0.625, 0.75, 0.625, 0.75, 0.625, 0.5, 0.625, 0.5, 0.625, 0.75, 0.625, 0.75, 0.625, 0.75, 0.625, 0.75, 0.625, 0.75, 0.625, 0.5, 0.625, 0.5, 0.625, 0.5, 0.625, 0.5, 0.625, 0.25, 0.625, 0.0, 0.625, 0.0, 0.625, 0.25, 0.625, 0.25, 0.625, 0.25, 0.625, 0.25, 0.625, 0.25, 0.625, 0.25, 0.625, 0.25, 0.625, 0.25, 0.625, 0.25, 0.625, 0.25, 0.625, 0.25, 0.625, 0.25, 0.625, 0.25, 0.625, 0.0, 0.625, 0.0, 0.625, 0.0, 0.625, 0.0, 0.625, 0.0, 0.625, 0.0, 0.625, 0.0, 0.625, 0.0, 0.625, 0.25, 0.625, 0.25, 0.625, 0.25, 0.625, 0.25, 0.625, 0.25, 0.625, 0.25, 0.625, 1.0, 0.625, 1.0, 0.625, 0.25, 0.625, 0.0, 0.625, 0.0, 0.625, 0.0, 0.625, 1.0, 0.625, 1.0, 0.625, 1.0, 0.625, 0.0, 0.625, 0.25, 0.625, 0.25, 0.625, 0.25, 0.625, 0.25, 0.625, 0.25, 0.625, 0.25, 0.625, 0.25, 0.625, 0.25, 0.625, 0.25, 0.625, 0.25, 0.625, 0.25, 0.625, 0.25, 0.625, 1.0, 0.625, 1.0, 0.625, 1.0, 0.625, 1.0, 0.625, 1.0, 0.625, 1.0, 0.625, 1.0, 0.625, 1.0, 0.625, 0.0, 0.625, 0.0, 0.625, 0.0, 0.625, 0.0, 0.625, 0.25, 0.625, 0.25, 0.625, 0.25, 0.625, 0.25, 0.625, 0.25, 0.625, 0.25, 0.625, 0.25, 0.625, 0.25, 0.625, 1.0, 0.625, 1.0, 0.625, 1.0, 0.625, 1.0, 0.625, 0.75, 0.625, 0.75, 0.625, 0.75, 0.625, 0.75, 0.625, 0.5, 0.625, 0.5, 0.625, 0.5, 0.625, 0.5, 0.625, 0.75, 0.625, 0.75, 0.625, 0.75, 0.625, 0.75, 0.625, 0.75, 0.625, 0.75, 0.625, 0.75, 0.625, 0.75, 0.625, 1.0, 0.625, 0.75, 0.625, 0.75, 0.625, 1.0, 0.625, 0.75, 0.625, 0.75, 0.625, 0.75, 0.625, 0.75, 0.625, 0.5, 0.625, 0.5, 0.625, 0.5, 0.625, 0.5, 0.625, 0.75, 0.625, 0.75, 0.625, 0.75, 0.625, 0.75, 0.625, 0.5, 0.625, 0.5, 0.625, 0.5, 0.625, 0.5, 0.625, 0.75, 0.625, 0.75, 0.625, 0.75, 0.625, 0.75, 0.625, 0.75, 0.625, 0.75, 0.625, 0.75, 0.625, 0.75, 0.625, 0.5, 0.625, 0.5, 0.625, 0.5, 0.625, 0.5, 0.625, 0.75, 0.625, 0.75, 0.625, 0.75, 0.625, 0.75, 0.625, 0.75, 0.625, 0.5, 0.625, 0.5, 0.625, 0.75, 0.625, 0.75, 0.625, 0.75, 0.625, 0.75, 0.625, 0.75, 0.625, 1.0, 0.625, 0.75, 0.625, 0.75, 0.625, 1.0, 0.625, 0.75, 0.625, 0.75, 0.625, 0.75, 0.625, 0.75, 0.625, 0.5, 0.625, 0.5, 0.625, 0.5, 0.625, 0.5, 0.625, 0.75, 0.625, 0.75, 0.625, 0.75, 0.625, 0.75, 0.625, 0.5, 0.625, 0.5, 0.625, 0.5, 0.625, 0.5, 0.0, 0.0, 0.0, 0.0, 0.0, 0.0, 0.0, 0.0, 0.625, 0.5, 0.625, 0.5, 0.625, 0.5, 0.625, 0.5, 0.625, 0.75, 0.625, 0.75, 0.625, 0.75, 0.625, 0.75, 0.0, 0.0, 0.0, 0.0, 0.0, 0.0, 0.0, 0.0, 0.625, 0.5, 0.625, 0.5, 0.625, 0.5, 0.625, 0.5, 0.625, 0.75, 0.625, 0.5, 0.625, 0.5, 0.625, 0.75, 0.625, 0.5, 0.625, 0.5, 0.625, 0.5, 0.625, 0.5, 0.625, 0.75, 0.625, 0.75, 0.625, 0.75, 0.625, 0.75, 0.625, 0.75, 0.625, 0.75, 0.625, 0.75, 0.625, 0.75, 0.625, 0.75, 0.625, 0.75, 0.625, 0.75, 0.625, 0.75, 0.625, 0.5, 0.625, 0.5, 0.625, 0.5, 0.625, 0.5, 0.625, 0.5, 0.625, 0.5, 0.625, 0.75, 0.625, 0.75, 0.625, 0.75, 0.625, 0.75, 0.625, 0.75, 0.625, 0.75, 0.625, 0.75, 0.625, 0.75, 0.625, 0.75, 0.625, 0.75, 0.625, 0.75, 0.625, 0.5, 0.625, 0.5, 0.625, 0.75, 0.625, 0.75, 0.625, 0.75, 0.625, 0.75, 0.625, 0.75, 0.625, 0.5, 0.625, 0.5, 0.625, 0.5, 0.625, 0.5, 0.625, 0.5, 0.625, 0.5, 0.625, 0.5, 0.625, 0.5, 0.625, 0.5, 0.625, 0.5, 0.625, 0.5, 0.625, 0.5, 0.625, 0.5, 0.625, 0.5, 0.625, 0.5, 0.625, 0.5, 0.625, 0.5, 0.625, 0.5, 0.625, 0.5, 0.625, 0.5, 0.625, 0.75, 0.625, 0.5, 0.625, 0.5, 0.625, 0.75, 0.625, 0.75, 0.625, 0.75, 0.625, 0.75, 0.625, 0.75, 0.5236, 0.2021, 0.5085, 0.2027, 0.5085, 0.1888, 0.5085, 0.1774, 0.5085, 0.1331, 0.5085, 0.1199, 0.5085, 0.07559, 0.5085, 0.06673, 0.5085, 0.05154, 0.5236, 0.05154, 0.625, 0.25, 0.5085, 0.2027, 0.5236, 0.2021, 0.5236, 0.05154, 0.625, 0.0, 0.5236, 0.2021, 0.5085, 0.2027, 0.5085, 0.2027, 0.5236, 0.2021, 0.125, 0.6301, 0.125, 0.6365, 0.125, 0.6365, 0.125, 0.6301, 0.375, 0.06673, 0.4949, 0.06673, 0.375, 0.1135, 0.375, 0.2027, 0.5085, 0.2027, 0.625, 0.25, 0.375, 0.25, 0.4949, 0.06673, 0.375, 0.06673, 0.375, 0.06673, 0.4949, 0.06673, 0.5085, 0.1774, 0.5085, 0.1331, 0.5085, 0.1331, 0.5085, 0.1774, 0.5085, 0.07559, 0.3869, 0.1199, 0.3869, 0.1199, 0.5085, 0.07559, 0.3869, 0.1199, 0.5085, 0.07559, 0.5085, 0.1199, 0.5085, 0.1331, 0.3931, 0.1331, 0.3931, 0.1331, 0.5085, 0.1331, 0.375, 0.1407, 0.4955, 0.1888, 0.375, 0.1888, 0.5085, 0.1774, 0.3931, 0.1331, 0.5085, 0.1331, 0.375, 0.05154, 0.5085, 0.05154, 0.5085, 0.06673, 0.4949, 0.06673, 0.375, 0.06673, 0.375, 0.1888, 0.4955, 0.1888, 0.5085, 0.1888, 0.5085, 0.2027, 0.375, 0.2027, 0.375, 0.1331, 0.3931, 0.1331, 0.5085, 0.1774, 0.5085, 0.1888, 0.4955, 0.1888, 0.375, 0.1407, 0.375, 0.1199, 0.3869, 0.1199, 0.5085, 0.1199, 0.5085, 0.1331, 0.3931, 0.1331, 0.375, 0.1331, 0.375, 0.1135, 0.4949, 0.06673, 0.5085, 0.06673, 0.5085, 0.07559, 0.3869, 0.1199, 0.375, 0.1199, 0.3931, 0.1331, 0.5085, 0.1774, 0.5085, 0.1774, 0.3931, 0.1331, 0.125, 0.6169, 0.125, 0.6301, 0.125, 0.6301, 0.125, 0.6169, 0.5085, 0.2027, 0.375, 0.2027, 0.375, 0.2027, 0.5085, 0.2027, 0.375, 0.1135, 0.4949, 0.06673, 0.4949, 0.06673, 0.375, 0.1135, 0.5085, 0.1199, 0.5085, 0.07559, 0.5085, 0.07559, 0.5085, 0.1199, 0.125, 0.5473, 0.125, 0.5612, 0.125, 0.5612, 0.125, 0.5473, 0.125, 0.6833, 0.125, 0.6985, 0.125, 0.6985, 0.125, 0.6833, 0.375, 0.05154, 0.5085, 0.05154, 0.5085, 0.05154, 0.375, 0.05154, 0.3869, 0.1199, 0.5085, 0.1199, 0.5085, 0.1199, 0.3869, 0.1199, 0.5236, 0.05154, 0.5236, 0.2021, 0.5236, 0.2021, 0.5236, 0.05154, 0.375, 0.1888, 0.4955, 0.1888, 0.4955, 0.1888, 0.375, 0.1888, 0.4955, 0.1888, 0.375, 0.1407, 0.375, 0.1407, 0.4955, 0.1888, 0.5085, 0.05154, 0.5236, 0.05154, 0.5236, 0.05154, 0.5085, 0.05154, 0.125, 0.6093, 0.125, 0.6169, 0.125, 0.6169, 0.125, 0.6093])
me_cube_004.materials.append(mat_material_004)
me_cube_004.materials.append(mat_material_005)
me_cube_004.materials.append(mat_material_006)
me_cube_004.update()
me_cylinder_003 = bpy.data.meshes.new('Cylinder.003')
me_cylinder_003.from_pydata([(0.0, 1.0, -1.0), (0.0, 1.0, 1.0), (0.866, 0.5, -1.0), (0.866, 0.5, 1.0), (0.866, -0.5, -1.0), (0.866, -0.5, 1.0), (0.0, -1.0, -1.0), (0.0, -1.0, 1.0), (-0.866, -0.5, -1.0), (-0.866, -0.5, 1.0), (-0.866, 0.5, -1.0), (-0.866, 0.5, 1.0)], [], [(0, 1, 3, 2), (2, 3, 5, 4), (4, 5, 7, 6), (6, 7, 9, 8), (3, 1, 11, 9, 7, 5), (8, 9, 11, 10), (10, 11, 1, 0), (0, 2, 4, 6, 8, 10)])
_uv = me_cylinder_003.uv_layers.new(name='UVMap')
_uv.uv.foreach_set('vector', [1.0, 0.5, 1.0, 1.0, 0.8333, 1.0, 0.8333, 0.5, 0.8333, 0.5, 0.8333, 1.0, 0.6667, 1.0, 0.6667, 0.5, 0.6667, 0.5, 0.6667, 1.0, 0.5, 1.0, 0.5, 0.5, 0.5, 0.5, 0.5, 1.0, 0.3333, 1.0, 0.3333, 0.5, 0.4578, 0.37, 0.25, 0.49, 0.04215, 0.37, 0.04215, 0.13, 0.25, 0.01, 0.4578, 0.13, 0.3333, 0.5, 0.3333, 1.0, 0.1667, 1.0, 0.1667, 0.5, 0.1667, 0.5, 0.1667, 1.0, -8.941e-08, 1.0, -8.941e-08, 0.5, 0.75, 0.49, 0.9578, 0.37, 0.9578, 0.13, 0.75, 0.01, 0.5422, 0.13, 0.5422, 0.37])
me_cylinder_003.update()
me_cube_010 = bpy.data.meshes.new('Cube.010')
me_cube_010.from_pydata([(-0.4742, -0.03681, -0.01594), (-0.4742, -0.03681, 0.07577), (-0.4742, 0.03681, -0.01594), (-0.4742, 0.03681, 0.07577), (0.04314, -0.03681, -0.01594), (0.04314, -0.03681, 0.07577), (0.04314, 0.03681, -0.01594), (0.04314, 0.03681, 0.07577)], [], [(0, 1, 3, 2), (2, 3, 7, 6), (6, 7, 5, 4), (4, 5, 1, 0), (2, 6, 4, 0), (7, 3, 1, 5)])
_uv = me_cube_010.uv_layers.new(name='UVMap')
_uv.uv.foreach_set('vector', [0.375, 0.0, 0.625, 0.0, 0.625, 0.25, 0.375, 0.25, 0.375, 0.25, 0.625, 0.25, 0.625, 0.5, 0.375, 0.5, 0.375, 0.5, 0.625, 0.5, 0.625, 0.75, 0.375, 0.75, 0.375, 0.75, 0.625, 0.75, 0.625, 1.0, 0.375, 1.0, 0.125, 0.5, 0.375, 0.5, 0.375, 0.75, 0.125, 0.75, 0.625, 0.5, 0.875, 0.5, 0.875, 0.75, 0.625, 0.75])
me_cube_010.materials.append(mat_material_001)
me_cube_010.update()
me_cube_003 = bpy.data.meshes.new('Cube.003')
me_cube_003.from_pydata([(1.495, -0.983, 0.0464), (1.495, -0.983, 0.4501), (1.495, -0.6356, 0.0464), (1.495, -0.6356, 0.4501), (4.074, -0.983, 0.0464), (4.074, -0.983, 0.4501), (4.074, -0.6356, 0.0464), (4.074, -0.6356, 0.4501)], [], [(0, 1, 3, 2), (2, 3, 7, 6), (6, 7, 5, 4), (4, 5, 1, 0), (2, 6, 4, 0), (7, 3, 1, 5)])
_uv = me_cube_003.uv_layers.new(name='UVMap')
_uv.uv.foreach_set('vector', [0.375, 0.0, 0.625, 0.0, 0.625, 0.25, 0.375, 0.25, 0.375, 0.25, 0.625, 0.25, 0.625, 0.5, 0.375, 0.5, 0.375, 0.5, 0.625, 0.5, 0.625, 0.75, 0.375, 0.75, 0.375, 0.75, 0.625, 0.75, 0.625, 1.0, 0.375, 1.0, 0.125, 0.5, 0.375, 0.5, 0.375, 0.75, 0.125, 0.75, 0.625, 0.5, 0.875, 0.5, 0.875, 0.75, 0.625, 0.75])
me_cube_003.materials.append(mat_material_001)
me_cube_003.update()
me_cube_008 = bpy.data.meshes.new('Cube.008')
me_cube_008.from_pydata([(-0.6398, -0.03917, -0.01888), (-0.6398, -0.03917, 0.07871), (-0.6398, 0.03917, -0.01888), (-0.6398, 0.03917, 0.07871), (0.09897, -0.03917, -0.01888), (0.09897, -0.03917, 0.07871), (0.09897, 0.03917, -0.01888), (0.09897, 0.03917, 0.07871)], [], [(0, 1, 3, 2), (2, 3, 7, 6), (6, 7, 5, 4), (4, 5, 1, 0), (2, 6, 4, 0), (7, 3, 1, 5)])
_uv = me_cube_008.uv_layers.new(name='UVMap')
_uv.uv.foreach_set('vector', [0.375, 0.0, 0.625, 0.0, 0.625, 0.25, 0.375, 0.25, 0.375, 0.25, 0.625, 0.25, 0.625, 0.5, 0.375, 0.5, 0.375, 0.5, 0.625, 0.5, 0.625, 0.75, 0.375, 0.75, 0.375, 0.75, 0.625, 0.75, 0.625, 1.0, 0.375, 1.0, 0.125, 0.5, 0.375, 0.5, 0.375, 0.75, 0.125, 0.75, 0.625, 0.5, 0.875, 0.5, 0.875, 0.75, 0.625, 0.75])
me_cube_008.materials.append(mat_material_001)
me_cube_008.update()
me_cube_011 = bpy.data.meshes.new('Cube.011')
me_cube_011.from_pydata([(-0.4839, -0.03819, -0.01766), (-0.4839, -0.03819, 0.07749), (-0.4839, 0.03819, -0.01766), (-0.4839, 0.03819, 0.07749), (0.05283, -0.03819, -0.01766), (0.05283, -0.03819, 0.07749), (0.05283, 0.03819, -0.01766), (0.05283, 0.03819, 0.07749)], [], [(0, 1, 3, 2), (2, 3, 7, 6), (6, 7, 5, 4), (4, 5, 1, 0), (2, 6, 4, 0), (7, 3, 1, 5)])
_uv = me_cube_011.uv_layers.new(name='UVMap')
_uv.uv.foreach_set('vector', [0.375, 0.0, 0.625, 0.0, 0.625, 0.25, 0.375, 0.25, 0.375, 0.25, 0.625, 0.25, 0.625, 0.5, 0.375, 0.5, 0.375, 0.5, 0.625, 0.5, 0.625, 0.75, 0.375, 0.75, 0.375, 0.75, 0.625, 0.75, 0.625, 1.0, 0.375, 1.0, 0.125, 0.5, 0.375, 0.5, 0.375, 0.75, 0.125, 0.75, 0.625, 0.5, 0.875, 0.5, 0.875, 0.75, 0.625, 0.75])
me_cube_011.materials.append(mat_material_001)
me_cube_011.update()

# ---- objects
ob_cube = bpy.data.objects.new('Cube', me_cube)
ob_light = bpy.data.objects.new('Light', light_light)
ob_camera = bpy.data.objects.new('Camera', cam_camera)
ob_cube_001 = bpy.data.objects.new('Cube.001', me_cube_001)
ob_empty = bpy.data.objects.new('Empty', None)
ob_cylinder = bpy.data.objects.new('Cylinder', me_cylinder)
ob_cube_004 = bpy.data.objects.new('Cube.004', me_cube_004)
ob_cylinder_001 = bpy.data.objects.new('Cylinder.001', me_cylinder_003)
ob_cube_002 = bpy.data.objects.new('Cube.002', me_cube_010)
ob_cube_003 = bpy.data.objects.new('Cube.003', me_cube_003)
ob_cube_005 = bpy.data.objects.new('Cube.005', me_cube_008)
ob_cube_006 = bpy.data.objects.new('Cube.006', me_cube_011)
ob_empty_003 = bpy.data.objects.new('Empty.003', None)
ob_empty_002 = bpy.data.objects.new('Empty.002', None)
ob_empty_001 = bpy.data.objects.new('Empty.001', None)

# ---- transforms, parenting, visibility, modifiers, constraints
ob_cube.location = (-0.4023, -0.3169, 0.234)
ob_cube.scale = (0.2462, 0.2462, 0.2462)
ob_cube.lock_rotations_4d = False
ob_cube.empty_display_type = 'ARROWS'
ob_cube.lineart.crease_threshold = 0.0
ob_light.location = (1.075, 0.2324, 1.421)
ob_light.rotation_euler = (0.6503, 0.05522, 1.866)
ob_light.scale = (0.2462, 0.2462, 0.2462)
ob_light.lock_rotations_4d = False
ob_light.empty_display_type = 'ARROWS'
ob_light.color = (0.0, 0.0, 0.0, 0.0)
ob_light.lineart.crease_threshold = 0.0
ob_camera.location = (1.883, -1.72, 1.188)
ob_camera.rotation_euler = (1.109, 0.0, 0.8149)
ob_camera.scale = (0.2462, 0.2462, 0.2462)
ob_camera.lock_rotations_4d = False
ob_camera.empty_display_type = 'ARROWS'
ob_camera.color = (0.0, 0.0, 0.0, 0.0)
ob_camera.display_type = 'WIRE'
ob_camera.lineart.crease_threshold = 0.0
ob_cube_001.parent = ob_cube
ob_cube_001.matrix_parent_inverse = Matrix(((2.097, -0.0, 0.0, 2.806), (-0.0, 2.097, -0.0, 0.04277), (-0.0, 0.0, 2.097, -3.167), (-0.0, 0.0, -0.0, 1.0)))
ob_cube_001.location = (-1.183, -0.0204, 2.866)
ob_cube_001.scale = (0.4017, 0.4017, 0.4017)
_m = ob_cube_001.modifiers.new('Array', 'ARRAY')
_m.count = 4
_m.use_relative_offset = False
_m.use_object_offset = True
_m.offset_object = ob_empty
ob_empty.parent = ob_cube_001
ob_empty.matrix_parent_inverse = Matrix(((1.0, -0.0, 0.0, -0.0), (-0.0, 1.0, -0.0, 0.0), (0.0, -0.0, 1.0, -1.0), (-0.0, 0.0, -0.0, 1.0)))
ob_empty.location = (0.0, -1.0, 0.0)
ob_empty.rotation_euler = (1.571, -0.0, 0.0)
ob_cylinder.parent = ob_cube_001
ob_cylinder.matrix_parent_inverse = Matrix(((3.294, -0.0, 0.0, 3.752), (-0.0, 3.294, -0.0, 0.06719), (-0.0, 0.0, 3.294, -7.783), (-0.0, 0.0, -0.0, 1.0)))
ob_cylinder.location = (-0.8007, -0.0204, 2.048)
ob_cylinder.rotation_euler = (-0.0, 1.571, 0.0)
ob_cylinder.scale = (0.09899, 0.09899, 0.09899)
ob_cube_004.location = (0.1261, 0.516, 0.3598)
ob_cube_004.scale = (-0.364, 0.364, 0.364)
ob_cylinder_001.location = (0.0, 0.0, -1.001)
ob_cylinder_001.rotation_euler = (0.0, -0.0, 1.571)
ob_cube_002.location = (0.5084, 0.0, 0.0)
ob_cube_002.scale = (-1.0, 1.0, 1.0)
_m = ob_cube_002.modifiers.new('Array', 'ARRAY')
_m.count = 6
_m.use_relative_offset = False
_m.use_object_offset = True
_m.offset_object = ob_empty_002
ob_cube_003.location = (-0.5543, -0.5916, -0.03213)
ob_cube_003.scale = (0.2462, 0.2462, 0.2462)
_m = ob_cube_003.modifiers.new('Array', 'ARRAY')
_m.count = 7
_m.relative_offset_displace = (0.0, 1.7, 0.0)
ob_cube_005.location = (-0.2496, 0.0, 0.0)
_m = ob_cube_005.modifiers.new('Array', 'ARRAY')
_m.count = 8
_m.use_relative_offset = False
_m.use_object_offset = True
_m.offset_object = ob_empty_001
ob_cube_006.location = (0.5084, 0.0, 0.0)
ob_cube_006.scale = (-1.0, -1.0, 1.0)
_m = ob_cube_006.modifiers.new('Array', 'ARRAY')
_m.count = 6
_m.use_relative_offset = False
_m.use_object_offset = True
_m.offset_object = ob_empty_003
ob_empty_003.parent = ob_cube_006
ob_empty_003.location = (0.0, 0.1055, 0.0)
ob_empty_003.scale = (0.7768, 1.0, 1.0)
ob_empty_002.parent = ob_cube_002
ob_empty_002.location = (0.0, 0.1055, 0.0)
ob_empty_002.scale = (0.7768, 1.0, 1.0)
ob_empty_001.parent = ob_cube_005
ob_empty_001.location = (0.0, 0.1055, 0.0)
ob_empty_001.scale = (0.8761, 1.0, 1.0)

# ---- collection membership
col_collection.objects.link(ob_cube)
col_collection.objects.link(ob_light)
col_collection.objects.link(ob_camera)
col_collection.objects.link(ob_cube_001)
col_collection.objects.link(ob_empty)
col_collection.objects.link(ob_cylinder)
col_collection.objects.link(ob_cube_004)
col_collection.objects.link(ob_cylinder_001)
col_weeds.objects.link(ob_cube_002)
col_weeds.objects.link(ob_cube_003)
col_weeds.objects.link(ob_cube_005)
col_weeds.objects.link(ob_cube_006)
col_weeds.objects.link(ob_empty_003)
col_weeds.objects.link(ob_empty_002)
col_weeds.objects.link(ob_empty_001)

# ---- scene / render settings (as saved in the file)
scene.camera = ob_camera
scene.frame_start = 1; scene.frame_end = 250; scene.frame_set(1)
scene.render.engine = 'BLENDER_EEVEE_NEXT'
scene.cycles.sampling_pattern = 'TABULATED_SOBOL'
bpy.context.view_layer.update()
